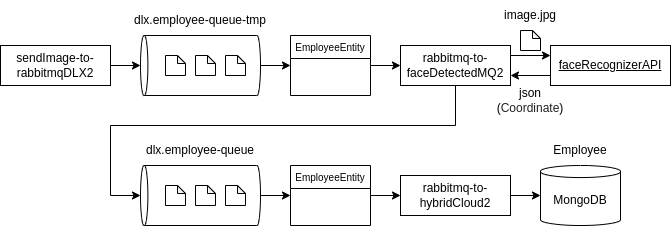

The diagram above was exported from draw.io. Its source (the exported page's mxGraphModel, read from the mxfile embedded in the PNG):
<mxGraphModel dx="1640" dy="922" grid="1" gridSize="10" guides="1" tooltips="1" connect="1" arrows="1" fold="1" page="1" pageScale="1" pageWidth="850" pageHeight="1100" math="0" shadow="0" extFonts="Permanent Marker^https://fonts.googleapis.com/css?family=Permanent+Marker">
  <root>
    <mxCell id="0" />
    <mxCell id="1" parent="0" />
    <mxCell id="NL7f1OS2Pc4bBC0GKJp5-7" style="edgeStyle=orthogonalEdgeStyle;rounded=0;orthogonalLoop=1;jettySize=auto;html=1;exitX=0;exitY=0.75;exitDx=0;exitDy=0;entryX=1;entryY=0.75;entryDx=0;entryDy=0;" edge="1" parent="1" source="NL7f1OS2Pc4bBC0GKJp5-4" target="C2kHwnKx9TWG-dQDNKI_-15">
      <mxGeometry relative="1" as="geometry" />
    </mxCell>
    <mxCell id="NL7f1OS2Pc4bBC0GKJp5-4" value="" style="rounded=0;whiteSpace=wrap;html=1;" vertex="1" parent="1">
      <mxGeometry x="590" y="170" width="120" height="40" as="geometry" />
    </mxCell>
    <mxCell id="C2kHwnKx9TWG-dQDNKI_-4" style="edgeStyle=orthogonalEdgeStyle;rounded=0;orthogonalLoop=1;jettySize=auto;html=1;exitX=1;exitY=0.5;exitDx=0;exitDy=0;entryX=0.5;entryY=0;entryDx=0;entryDy=0;entryPerimeter=0;" parent="1" source="C2kHwnKx9TWG-dQDNKI_-3" target="C2kHwnKx9TWG-dQDNKI_-1" edge="1">
      <mxGeometry relative="1" as="geometry" />
    </mxCell>
    <mxCell id="C2kHwnKx9TWG-dQDNKI_-3" value="" style="rounded=0;whiteSpace=wrap;html=1;" parent="1" vertex="1">
      <mxGeometry x="40" y="170" width="110" height="40" as="geometry" />
    </mxCell>
    <mxCell id="C2kHwnKx9TWG-dQDNKI_-12" style="edgeStyle=orthogonalEdgeStyle;rounded=0;orthogonalLoop=1;jettySize=auto;html=1;exitX=0.5;exitY=1;exitDx=0;exitDy=0;exitPerimeter=0;entryX=0;entryY=0.5;entryDx=0;entryDy=0;fontSize=10;" parent="1" source="C2kHwnKx9TWG-dQDNKI_-1" target="C2kHwnKx9TWG-dQDNKI_-11" edge="1">
      <mxGeometry relative="1" as="geometry" />
    </mxCell>
    <mxCell id="C2kHwnKx9TWG-dQDNKI_-1" value="" style="shape=cylinder3;whiteSpace=wrap;html=1;boundedLbl=1;backgroundOutline=1;size=3.6869659423828125;rotation=-90;" parent="1" vertex="1">
      <mxGeometry x="210" y="130" width="60" height="120" as="geometry" />
    </mxCell>
    <mxCell id="C2kHwnKx9TWG-dQDNKI_-2" value="&lt;a class=&quot;js-navigation-open Link--primary&quot; title=&quot;sendImage-to-rabbitmqDLX2&quot; href=&quot;https://github.com/developer-onizuka/rabbitMQ_KEDA_Csharp2/tree/main/sendImage-to-rabbitmqDLX2&quot; style=&quot;box-sizing: border-box ; background-color: rgb(255 , 255 , 255) ; transition: 80ms cubic-bezier(0.33 , 1 , 0.68 , 1) 0s , 0s ease 0s , 0s ease 0s , 0s ease 0s ; font-family: , &amp;#34;blinkmacsystemfont&amp;#34; , &amp;#34;segoe ui&amp;#34; , &amp;#34;helvetica&amp;#34; , &amp;#34;arial&amp;#34; , sans-serif , &amp;#34;apple color emoji&amp;#34; , &amp;#34;segoe ui emoji&amp;#34;&quot;&gt;&lt;font color=&quot;#000000&quot;&gt;sendImage-to-rabbitmqDLX2&lt;/font&gt;&lt;/a&gt;" style="text;html=1;strokeColor=none;fillColor=none;align=center;verticalAlign=middle;whiteSpace=wrap;rounded=0;" parent="1" vertex="1">
      <mxGeometry x="45" y="175" width="100" height="30" as="geometry" />
    </mxCell>
    <mxCell id="C2kHwnKx9TWG-dQDNKI_-5" value="" style="shape=note;whiteSpace=wrap;html=1;backgroundOutline=1;darkOpacity=0.05;size=8;" parent="1" vertex="1">
      <mxGeometry x="205" y="180" width="20" height="20" as="geometry" />
    </mxCell>
    <mxCell id="C2kHwnKx9TWG-dQDNKI_-8" value="" style="shape=note;whiteSpace=wrap;html=1;backgroundOutline=1;darkOpacity=0.05;size=8;" parent="1" vertex="1">
      <mxGeometry x="235" y="180" width="20" height="20" as="geometry" />
    </mxCell>
    <mxCell id="C2kHwnKx9TWG-dQDNKI_-9" value="" style="shape=note;whiteSpace=wrap;html=1;backgroundOutline=1;darkOpacity=0.05;size=8;" parent="1" vertex="1">
      <mxGeometry x="265" y="180" width="20" height="20" as="geometry" />
    </mxCell>
    <mxCell id="C2kHwnKx9TWG-dQDNKI_-20" style="edgeStyle=orthogonalEdgeStyle;rounded=0;orthogonalLoop=1;jettySize=auto;html=1;exitX=1;exitY=0.5;exitDx=0;exitDy=0;fontSize=12;fontColor=#000000;" parent="1" source="C2kHwnKx9TWG-dQDNKI_-11" edge="1">
      <mxGeometry relative="1" as="geometry">
        <mxPoint x="440" y="190" as="targetPoint" />
      </mxGeometry>
    </mxCell>
    <mxCell id="C2kHwnKx9TWG-dQDNKI_-11" value="EmployeeEntity" style="swimlane;fontStyle=0;fontSize=10;" parent="1" vertex="1">
      <mxGeometry x="330" y="160" width="80" height="60" as="geometry">
        <mxRectangle x="390" y="170" width="120" height="23" as="alternateBounds" />
      </mxGeometry>
    </mxCell>
    <mxCell id="C2kHwnKx9TWG-dQDNKI_-34" style="edgeStyle=orthogonalEdgeStyle;rounded=0;orthogonalLoop=1;jettySize=auto;html=1;exitX=1;exitY=0.5;exitDx=0;exitDy=0;fontSize=12;fontColor=#000000;entryX=0.5;entryY=0;entryDx=0;entryDy=0;entryPerimeter=0;" parent="1" source="C2kHwnKx9TWG-dQDNKI_-15" target="C2kHwnKx9TWG-dQDNKI_-30" edge="1">
      <mxGeometry relative="1" as="geometry">
        <mxPoint x="290" y="320" as="targetPoint" />
        <Array as="points">
          <mxPoint x="495" y="190" />
          <mxPoint x="495" y="250" />
          <mxPoint x="150" y="250" />
          <mxPoint x="150" y="320" />
        </Array>
      </mxGeometry>
    </mxCell>
    <mxCell id="NL7f1OS2Pc4bBC0GKJp5-5" style="edgeStyle=orthogonalEdgeStyle;rounded=0;orthogonalLoop=1;jettySize=auto;html=1;exitX=1;exitY=0.25;exitDx=0;exitDy=0;entryX=0;entryY=0.25;entryDx=0;entryDy=0;" edge="1" parent="1" source="C2kHwnKx9TWG-dQDNKI_-15" target="NL7f1OS2Pc4bBC0GKJp5-4">
      <mxGeometry relative="1" as="geometry" />
    </mxCell>
    <mxCell id="C2kHwnKx9TWG-dQDNKI_-15" value="" style="rounded=0;whiteSpace=wrap;html=1;" parent="1" vertex="1">
      <mxGeometry x="440" y="170" width="110" height="40" as="geometry" />
    </mxCell>
    <mxCell id="C2kHwnKx9TWG-dQDNKI_-16" value="&lt;a class=&quot;js-navigation-open Link--primary&quot; title=&quot;rabbitmq-to-faceDetectedMQ&quot; href=&quot;https://github.com/developer-onizuka/rabbitMQ_KEDA_Csharp2/tree/main/rabbitmq-to-faceDetectedMQ&quot; style=&quot;box-sizing: border-box ; background-color: rgb(255 , 255 , 255) ; transition: 80ms cubic-bezier(0.33 , 1 , 0.68 , 1) 0s , 0s ease 0s , 0s ease 0s , 0s ease 0s ; font-family: , &amp;quot;blinkmacsystemfont&amp;quot; , &amp;quot;segoe ui&amp;quot; , &amp;quot;helvetica&amp;quot; , &amp;quot;arial&amp;quot; , sans-serif , &amp;quot;apple color emoji&amp;quot; , &amp;quot;segoe ui emoji&amp;quot;&quot;&gt;&lt;font color=&quot;#000000&quot; style=&quot;font-size: 12px&quot;&gt;rabbitmq-to-faceDetectedMQ&lt;/font&gt;&lt;/a&gt;2" style="text;html=1;strokeColor=none;fillColor=none;align=center;verticalAlign=middle;whiteSpace=wrap;rounded=0;" parent="1" vertex="1">
      <mxGeometry x="445" y="175" width="100" height="30" as="geometry" />
    </mxCell>
    <mxCell id="C2kHwnKx9TWG-dQDNKI_-19" value="dlx.employee-queue-tmp" style="text;html=1;strokeColor=none;fillColor=none;align=center;verticalAlign=middle;whiteSpace=wrap;rounded=0;fontSize=12;fontColor=#000000;" parent="1" vertex="1">
      <mxGeometry x="160" y="130" width="160" height="30" as="geometry" />
    </mxCell>
    <mxCell id="C2kHwnKx9TWG-dQDNKI_-40" style="edgeStyle=orthogonalEdgeStyle;rounded=0;orthogonalLoop=1;jettySize=auto;html=1;exitX=0.5;exitY=1;exitDx=0;exitDy=0;exitPerimeter=0;entryX=0;entryY=0.5;entryDx=0;entryDy=0;fontSize=12;fontColor=#000000;" parent="1" target="C2kHwnKx9TWG-dQDNKI_-38" edge="1">
      <mxGeometry relative="1" as="geometry">
        <mxPoint x="410" y="320" as="sourcePoint" />
      </mxGeometry>
    </mxCell>
    <mxCell id="7e2twPVxO9YFiDqF_idK-2" style="edgeStyle=orthogonalEdgeStyle;rounded=0;orthogonalLoop=1;jettySize=auto;html=1;exitX=0.5;exitY=1;exitDx=0;exitDy=0;exitPerimeter=0;entryX=0;entryY=0.5;entryDx=0;entryDy=0;" parent="1" source="C2kHwnKx9TWG-dQDNKI_-30" target="7e2twPVxO9YFiDqF_idK-1" edge="1">
      <mxGeometry relative="1" as="geometry" />
    </mxCell>
    <mxCell id="C2kHwnKx9TWG-dQDNKI_-30" value="" style="shape=cylinder3;whiteSpace=wrap;html=1;boundedLbl=1;backgroundOutline=1;size=3.6869659423828125;rotation=-90;" parent="1" vertex="1">
      <mxGeometry x="210" y="260" width="60" height="120" as="geometry" />
    </mxCell>
    <mxCell id="C2kHwnKx9TWG-dQDNKI_-31" value="" style="shape=note;whiteSpace=wrap;html=1;backgroundOutline=1;darkOpacity=0.05;size=8;" parent="1" vertex="1">
      <mxGeometry x="205" y="310" width="20" height="20" as="geometry" />
    </mxCell>
    <mxCell id="C2kHwnKx9TWG-dQDNKI_-32" value="" style="shape=note;whiteSpace=wrap;html=1;backgroundOutline=1;darkOpacity=0.05;size=8;" parent="1" vertex="1">
      <mxGeometry x="235" y="310" width="20" height="20" as="geometry" />
    </mxCell>
    <mxCell id="C2kHwnKx9TWG-dQDNKI_-33" value="" style="shape=note;whiteSpace=wrap;html=1;backgroundOutline=1;darkOpacity=0.05;size=8;" parent="1" vertex="1">
      <mxGeometry x="265" y="310" width="20" height="20" as="geometry" />
    </mxCell>
    <mxCell id="C2kHwnKx9TWG-dQDNKI_-37" value="dlx.employee-queue" style="text;html=1;strokeColor=none;fillColor=none;align=center;verticalAlign=middle;whiteSpace=wrap;rounded=0;fontSize=12;fontColor=#000000;" parent="1" vertex="1">
      <mxGeometry x="160" y="260" width="160" height="30" as="geometry" />
    </mxCell>
    <mxCell id="C2kHwnKx9TWG-dQDNKI_-42" style="edgeStyle=orthogonalEdgeStyle;rounded=0;orthogonalLoop=1;jettySize=auto;html=1;exitX=1;exitY=0.5;exitDx=0;exitDy=0;entryX=0;entryY=0.5;entryDx=0;entryDy=0;entryPerimeter=0;fontSize=12;fontColor=#000000;" parent="1" source="C2kHwnKx9TWG-dQDNKI_-38" target="C2kHwnKx9TWG-dQDNKI_-41" edge="1">
      <mxGeometry relative="1" as="geometry" />
    </mxCell>
    <mxCell id="C2kHwnKx9TWG-dQDNKI_-38" value="" style="rounded=0;whiteSpace=wrap;html=1;" parent="1" vertex="1">
      <mxGeometry x="440" y="300" width="110" height="40" as="geometry" />
    </mxCell>
    <mxCell id="C2kHwnKx9TWG-dQDNKI_-39" value="&lt;a class=&quot;js-navigation-open Link--primary&quot; title=&quot;rabbitmq-to-hybridCloud2&quot; href=&quot;https://github.com/developer-onizuka/rabbitMQ_KEDA_Csharp2/tree/main/rabbitmq-to-hybridCloud2&quot; style=&quot;box-sizing: border-box ; background-color: rgb(255 , 255 , 255) ; transition: 80ms cubic-bezier(0.33 , 1 , 0.68 , 1) 0s , 0s ease 0s , 0s ease 0s , 0s ease 0s ; font-family: , &amp;#34;blinkmacsystemfont&amp;#34; , &amp;#34;segoe ui&amp;#34; , &amp;#34;helvetica&amp;#34; , &amp;#34;arial&amp;#34; , sans-serif , &amp;#34;apple color emoji&amp;#34; , &amp;#34;segoe ui emoji&amp;#34;&quot;&gt;&lt;font color=&quot;#000000&quot; style=&quot;font-size: 12px&quot;&gt;rabbitmq-to-hybridCloud2&lt;/font&gt;&lt;/a&gt;" style="text;html=1;strokeColor=none;fillColor=none;align=center;verticalAlign=middle;whiteSpace=wrap;rounded=0;" parent="1" vertex="1">
      <mxGeometry x="445" y="305" width="100" height="30" as="geometry" />
    </mxCell>
    <mxCell id="C2kHwnKx9TWG-dQDNKI_-41" value="" style="shape=cylinder3;whiteSpace=wrap;html=1;boundedLbl=1;backgroundOutline=1;size=6.026069641113281;fontSize=12;fontColor=#000000;" parent="1" vertex="1">
      <mxGeometry x="580" y="290" width="80" height="60" as="geometry" />
    </mxCell>
    <mxCell id="C2kHwnKx9TWG-dQDNKI_-43" value="Employee" style="text;html=1;strokeColor=none;fillColor=none;align=center;verticalAlign=middle;whiteSpace=wrap;rounded=0;fontSize=12;fontColor=#000000;" parent="1" vertex="1">
      <mxGeometry x="590" y="260" width="60" height="30" as="geometry" />
    </mxCell>
    <mxCell id="C2kHwnKx9TWG-dQDNKI_-44" value="MongoDB" style="text;html=1;strokeColor=none;fillColor=none;align=center;verticalAlign=middle;whiteSpace=wrap;rounded=0;fontSize=12;fontColor=#000000;" parent="1" vertex="1">
      <mxGeometry x="590" y="310" width="60" height="30" as="geometry" />
    </mxCell>
    <mxCell id="7e2twPVxO9YFiDqF_idK-1" value="EmployeeEntity" style="swimlane;fontStyle=0;fontSize=10;" parent="1" vertex="1">
      <mxGeometry x="330" y="290" width="80" height="60" as="geometry">
        <mxRectangle x="390" y="170" width="120" height="23" as="alternateBounds" />
      </mxGeometry>
    </mxCell>
    <mxCell id="NL7f1OS2Pc4bBC0GKJp5-3" value="&lt;u&gt;faceRecognizerAPI&lt;/u&gt;" style="text;html=1;strokeColor=none;fillColor=none;align=center;verticalAlign=middle;whiteSpace=wrap;rounded=0;" vertex="1" parent="1">
      <mxGeometry x="600" y="175" width="100" height="30" as="geometry" />
    </mxCell>
    <mxCell id="NL7f1OS2Pc4bBC0GKJp5-8" value="" style="shape=note;whiteSpace=wrap;html=1;backgroundOutline=1;darkOpacity=0.05;size=8;" vertex="1" parent="1">
      <mxGeometry x="560" y="155" width="20" height="20" as="geometry" />
    </mxCell>
    <mxCell id="NL7f1OS2Pc4bBC0GKJp5-9" value="image.jpg" style="text;html=1;strokeColor=none;fillColor=none;align=center;verticalAlign=middle;whiteSpace=wrap;rounded=0;fontSize=12;fontColor=#000000;" vertex="1" parent="1">
      <mxGeometry x="530" y="125" width="80" height="30" as="geometry" />
    </mxCell>
    <mxCell id="NL7f1OS2Pc4bBC0GKJp5-10" value="json&lt;br&gt;&lt;font style=&quot;font-size: 12px;&quot;&gt;(&lt;span style=&quot;color: rgb(32, 33, 36); font-family: inherit; text-align: left; background-color: initial;&quot;&gt;Coordinate&lt;/span&gt;&lt;span style=&quot;background-color: initial;&quot;&gt;)&lt;/span&gt;&lt;/font&gt;" style="text;html=1;strokeColor=none;fillColor=none;align=center;verticalAlign=middle;whiteSpace=wrap;rounded=0;fontSize=12;fontColor=#000000;" vertex="1" parent="1">
      <mxGeometry x="530" y="210" width="80" height="30" as="geometry" />
    </mxCell>
  </root>
</mxGraphModel>